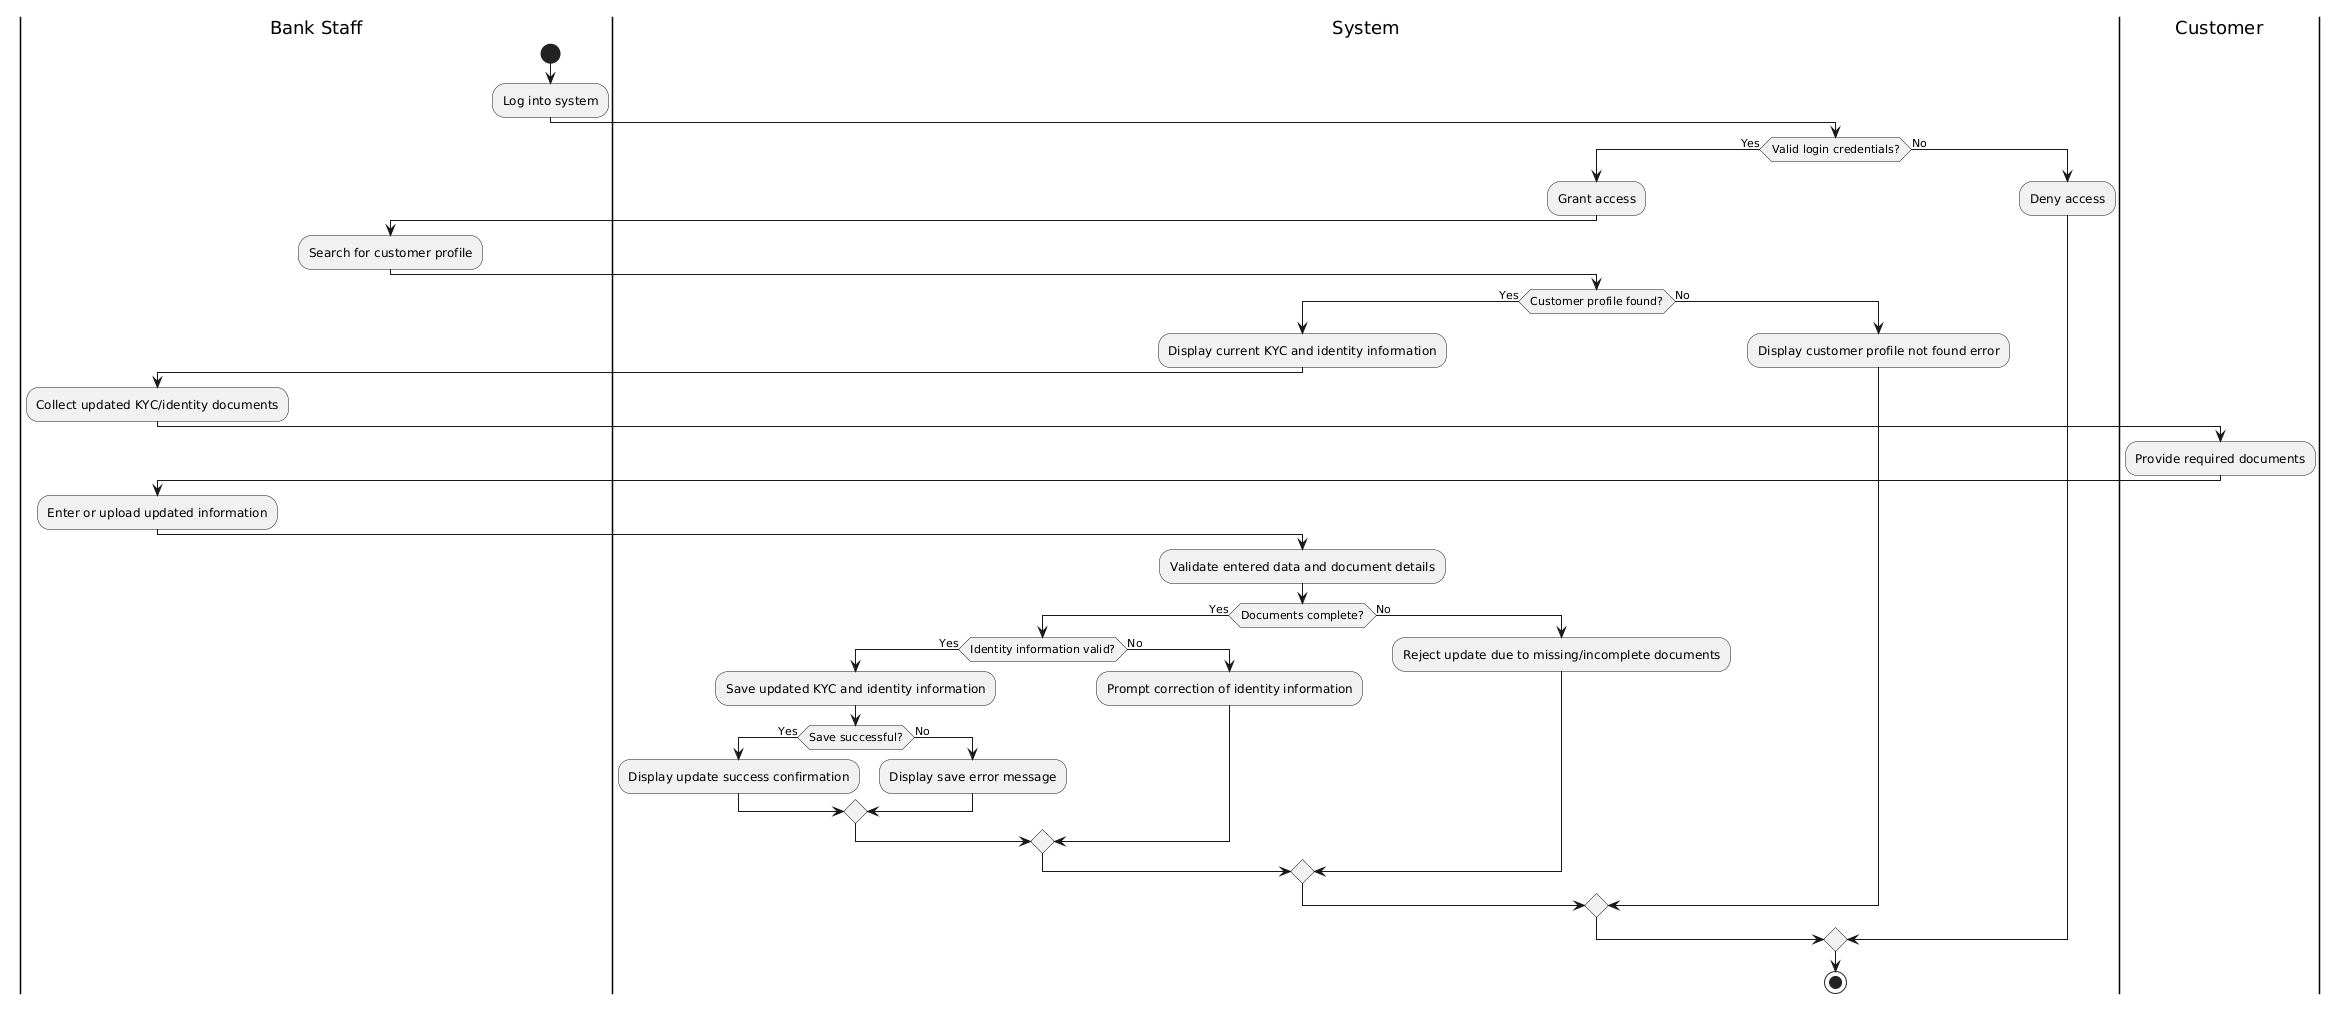

The diagram above was rendered by PlantUML. Its source (embedded in the PNG):
@startuml
|Bank Staff|
start
:Log into system;

|System|
if (Valid login credentials?) then (Yes)
  :Grant access;

  |Bank Staff|
  :Search for customer profile;

  |System|
  if (Customer profile found?) then (Yes)
    :Display current KYC and identity information;

    |Bank Staff|
    :Collect updated KYC/identity documents;

    |Customer|
    :Provide required documents;

    |Bank Staff|
    :Enter or upload updated information;

    |System|
    :Validate entered data and document details;

    if (Documents complete?) then (Yes)
      if (Identity information valid?) then (Yes)
        :Save updated KYC and identity information;

        if (Save successful?) then (Yes)
          :Display update success confirmation;
        else (No)
          :Display save error message;
        endif

      else (No)
        :Prompt correction of identity information;
      endif

    else (No)
      :Reject update due to missing/incomplete documents;
    endif

  else (No)
    :Display customer profile not found error;
  endif

else (No)
  :Deny access;
endif

stop
@enduml